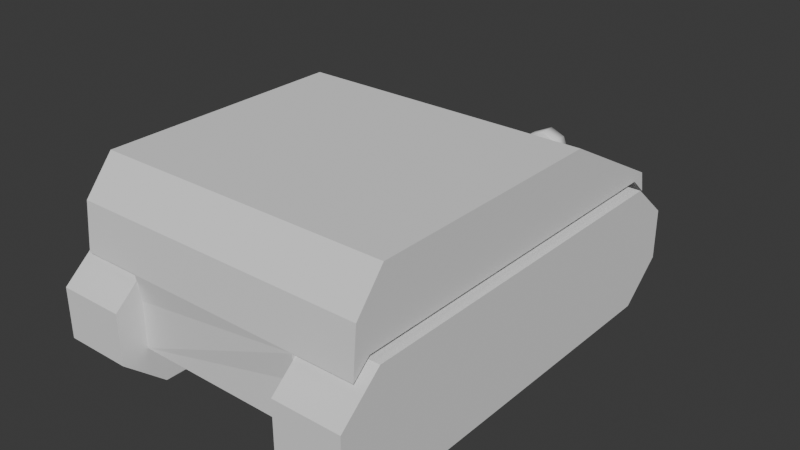 # Source: tank.blend  (saved by Blender 4.1.24; exported with 4.5.12 LTS)
import bpy
from mathutils import Matrix  # noqa: F401  (used for matrix-valued properties, if any)

bpy.ops.wm.read_factory_settings(use_empty=True)
scene = bpy.context.scene
scene.name = 'Scene'

# ---- world
world_world = bpy.data.worlds.new('World'); scene.world = world_world
world_world.use_nodes = True; world_world.node_tree.nodes.clear()
_N = world_world.node_tree.nodes; _L = world_world.node_tree.links
n0 = _N.new('ShaderNodeOutputWorld'); n0.name = 'World Output'; n0.location = (300, 300)
n1 = _N.new('ShaderNodeBackground'); n1.name = 'Background'; n1.location = (10, 300)
n1.inputs[0].default_value = (0.05088, 0.05088, 0.05088, 1.0)
_L.new(n1.outputs[0], n0.inputs[0])
n0.is_active_output = True
world_world.color = (0.05088, 0.05088, 0.05088)
world_world.use_sun_shadow = False
world_world.sun_shadow_jitter_overblur = 0.0

# ---- meshes
me_base = bpy.data.meshes.new('Base')
me_base.from_pydata([(-0.375, 0.3207, 0.2854), (-0.375, 0.6146, 0.1282), (-0.375, -0.3854, 0.1961), (-0.375, -0.3121, 0.2854), (-0.225, 0.582, 0.1163), (-0.225, -0.3519, 0.1154), (-0.225, -0.2698, -0.1645), (-0.225, 0.5655, -0.1645), (-0.375, -0.3957, 0.0768), (-0.375, -0.3519, 0.1154), (-0.375, 0.6249, 0.07669), (-0.375, 0.582, 0.1163), (-0.225, 0.6146, -0.14), (-0.225, 0.6146, -0.1181), (-0.225, 0.6249, 0.07669), (-0.225, 0.6146, 0.00916), (-0.225, -0.3625, -0.1181), (-0.225, -0.3854, -0.1067), (-0.225, -0.3957, 0.0768), (-0.225, -0.3854, 0.00916), (0.375, 0.3207, 0.2854), (0.375, 0.6146, 0.1282), (0.375, -0.3854, 0.1961), (0.375, -0.3121, 0.2854), (0.225, 0.582, 0.1163), (0.225, -0.3519, 0.1154), (0.225, -0.2698, -0.1645), (0.225, 0.5655, -0.1645), (0.375, -0.3957, 0.0768), (0.375, -0.3519, 0.1154), (0.375, 0.6249, 0.07669), (0.375, 0.582, 0.1163), (0.225, 0.6146, -0.14), (0.225, 0.6146, -0.1181), (0.225, 0.6249, 0.07669), (0.225, 0.6146, 0.00916), (0.225, -0.3625, -0.1181), (0.225, -0.3854, -0.1067), (0.225, -0.3957, 0.0768), (0.225, -0.3854, 0.00916), (-0.395, 0.576, -0.2098), (-0.395, -0.3468, -0.2098), (-0.395, 0.576, 0.1008), (-0.395, -0.3468, 0.1008), (-0.395, 0.6819, 0.00916), (-0.395, 0.6819, -0.1181), (-0.395, -0.4527, -0.1181), (-0.395, -0.4527, 0.00916), (-0.225, 0.576, -0.2098), (-0.225, -0.3468, -0.2098), (-0.225, 0.576, 0.1008), (-0.225, -0.3468, 0.1008), (-0.225, 0.6819, 0.00916), (-0.225, 0.6819, -0.1181), (-0.225, -0.4527, -0.1181), (-0.225, -0.4527, 0.00916), (0.225, 0.576, -0.2098), (0.225, -0.3468, -0.2098), (0.225, 0.576, 0.1008), (0.225, -0.3468, 0.1008), (0.225, 0.6819, 0.00916), (0.225, 0.6819, -0.1181), (0.225, -0.4527, -0.1181), (0.225, -0.4527, 0.00916), (0.395, 0.576, -0.2098), (0.395, -0.3468, -0.2098), (0.395, 0.576, 0.1008), (0.395, -0.3468, 0.1008), (0.395, 0.6819, 0.00916), (0.395, 0.6819, -0.1181), (0.395, -0.4527, -0.1181), (0.395, -0.4527, 0.00916)], [], [(26, 36, 37, 17, 16, 6), (8, 2, 3, 0, 1, 10, 11, 9), (3, 23, 20, 0), (22, 23, 3, 2), (32, 27, 7, 12), (37, 39, 38, 28, 22, 2, 8, 18, 19, 17), (30, 34, 35, 33, 32, 12, 13, 15, 14, 10, 1, 21), (27, 26, 6, 7), (5, 4, 14, 15, 19, 18), (7, 6, 16, 13, 12), (15, 13, 16, 17, 19), (9, 5, 18, 8), (11, 4, 5, 9), (14, 4, 11, 10), (28, 29, 31, 30, 21, 20, 23, 22), (25, 38, 39, 35, 34, 24), (27, 32, 33, 36, 26), (35, 39, 37, 36, 33), (29, 28, 38, 25), (31, 29, 25, 24), (34, 30, 31, 24), (20, 21, 1, 0), (44, 47, 43, 42), (40, 41, 46, 45), (45, 46, 47, 44), (52, 50, 51, 55), (48, 53, 54, 49), (53, 52, 55, 54), (40, 45, 53, 48), (41, 40, 48, 49), (43, 47, 55, 51), (42, 43, 51, 50), (44, 42, 50, 52), (45, 44, 52, 53), (46, 41, 49, 54), (47, 46, 54, 55), (60, 63, 59, 58), (56, 57, 62, 61), (61, 62, 63, 60), (68, 66, 67, 71), (64, 69, 70, 65), (69, 68, 71, 70), (56, 61, 69, 64), (57, 56, 64, 65), (59, 63, 71, 67), (58, 59, 67, 66), (60, 58, 66, 68), (61, 60, 68, 69), (62, 57, 65, 70), (63, 62, 70, 71)])
_k = set([(0, 1), (0, 3), (0, 20), (1, 10), (1, 21), (2, 3), (2, 8), (2, 22), (3, 23), (4, 5), (4, 11), (4, 14), (5, 9), (5, 18), (6, 7), (6, 16), (6, 26), (7, 12), (7, 27), (8, 9), (8, 18), (9, 11), (10, 11), (10, 14), (12, 13), (12, 32), (13, 15), (14, 15), (16, 17), (17, 19), (17, 37), (18, 19), (20, 21), (20, 23), (21, 30), (22, 23), (22, 28), (24, 25), (24, 31), (24, 34), (25, 29), (25, 38), (26, 27), (26, 36), (27, 32), (28, 29), (28, 38), (29, 31), (30, 31), (30, 34), (32, 33), (33, 35), (34, 35), (36, 37), (37, 39), (38, 39)])
me_base.attributes.new('sharp_edge', 'BOOLEAN', 'EDGE').data.foreach_set('value', [ (min(e.vertices), max(e.vertices)) in _k for e in me_base.edges])
_uv = me_base.uv_layers.new(name='UVMap')
_uv.uv.foreach_set('vector', [0.575, 0.7789, 0.575, 0.7325, 0.575, 0.7211, 0.575, 0.7211, 0.575, 0.7325, 0.575, 0.7789, 0.625, 0.6341, 0.625, 0.5447, 0.6697, 0.5, 0.7713, 0.5, 0.875, 0.6037, 0.875, 0.6341, 0.8653, 0.6174, 0.6347, 0.6174, 0.625, 0.4553, 0.625, 0.4553, 0.625, 0.3537, 0.625, 0.3537, 0.625, 0.5447, 0.625, 0.4553, 0.625, 0.4553, 0.625, 0.5447, 0.575, 0.01226, 0.575, 0.0, 0.575, 0.0, 0.575, 0.01226, 0.575, 0.7211, 0.575, 0.6632, 0.575, 0.6341, 0.625, 0.6341, 0.625, 0.5447, 0.625, 0.5447, 0.625, 0.6341, 0.575, 0.6341, 0.575, 0.6632, 0.575, 0.7211, 0.625, 0.1159, 0.575, 0.1159, 0.575, 0.08682, 0.575, 0.02318, 0.575, 0.01226, 0.575, 0.01226, 0.575, 0.02318, 0.575, 0.08682, 0.575, 0.1159, 0.625, 0.1159, 0.625, 0.1463, 0.625, 0.1463, 0.575, 0.9877, 0.575, 0.7789, 0.575, 0.7789, 0.575, 0.9877, 1.0, 1.0, 0.0, 1.0, 0.0, 0.8785, 0.05932, 0.6667, 0.9407, 0.6667, 1.0, 0.8785, 0.05889, 0.1647, 0.8772, 0.1647, 0.9205, 0.3333, 0.05932, 0.3333, 0.03854, 0.2539, 0.05932, 0.6667, 0.05932, 0.3333, 0.9205, 0.3333, 0.9407, 0.3633, 0.9407, 0.6667, 1.0, 1.0, 1.0, 1.0, 1.0, 0.8785, 1.0, 0.8785, 0.0, 1.0, 0.0, 1.0, 1.0, 1.0, 1.0, 1.0, 0.0, 0.8785, 0.0, 1.0, 0.0, 1.0, 0.0, 0.8785, 0.625, 0.6341, 0.6347, 0.6174, 0.8653, 0.6174, 0.875, 0.6341, 0.875, 0.6037, 0.7713, 0.5, 0.6697, 0.5, 0.625, 0.5447, 1.0, 1.0, 1.0, 0.8785, 0.9407, 0.6667, 0.05932, 0.6667, 0.0, 0.8785, 0.0, 1.0, 0.05889, 0.1647, 0.03854, 0.2539, 0.05932, 0.3333, 0.9205, 0.3333, 0.8772, 0.1647, 0.05932, 0.6667, 0.9407, 0.6667, 0.9407, 0.3633, 0.9205, 0.3333, 0.05932, 0.3333, 1.0, 1.0, 1.0, 0.8785, 1.0, 0.8785, 1.0, 1.0, 0.0, 1.0, 1.0, 1.0, 1.0, 1.0, 0.0, 1.0, 0.0, 0.8785, 0.0, 0.8785, 0.0, 1.0, 0.0, 1.0, 0.625, 0.3537, 0.625, 0.1463, 0.625, 0.1463, 0.625, 0.3537, 0.0, 0.6667, 1.0, 0.6667, 1.0, 1.0, 0.0, 1.0, 0.0, 0.0, 1.0, 0.0, 1.0, 0.3333, 0.0, 0.3333, 0.0, 0.3333, 1.0, 0.3333, 1.0, 0.6667, 0.0, 0.6667, 0.0, 0.6667, 0.0, 1.0, 1.0, 1.0, 1.0, 0.6667, 0.0, 0.0, 0.0, 0.3333, 1.0, 0.3333, 1.0, 0.0, 0.0, 0.3333, 0.0, 0.6667, 1.0, 0.6667, 1.0, 0.3333, 0.0, 0.0, 0.0, 0.3333, 0.0, 0.3333, 0.0, 0.0, 1.0, 0.0, 0.0, 0.0, 0.0, 0.0, 1.0, 0.0, 1.0, 1.0, 1.0, 0.6667, 1.0, 0.6667, 1.0, 1.0, 0.0, 1.0, 1.0, 1.0, 1.0, 1.0, 0.0, 1.0, 0.0, 0.6667, 0.0, 1.0, 0.0, 1.0, 0.0, 0.6667, 0.0, 0.3333, 0.0, 0.6667, 0.0, 0.6667, 0.0, 0.3333, 1.0, 0.3333, 1.0, 0.0, 1.0, 0.0, 1.0, 0.3333, 1.0, 0.6667, 1.0, 0.3333, 1.0, 0.3333, 1.0, 0.6667, 0.0, 0.6667, 1.0, 0.6667, 1.0, 1.0, 0.0, 1.0, 0.0, 0.0, 1.0, 0.0, 1.0, 0.3333, 0.0, 0.3333, 0.0, 0.3333, 1.0, 0.3333, 1.0, 0.6667, 0.0, 0.6667, 0.0, 0.6667, 0.0, 1.0, 1.0, 1.0, 1.0, 0.6667, 0.0, 0.0, 0.0, 0.3333, 1.0, 0.3333, 1.0, 0.0, 0.0, 0.3333, 0.0, 0.6667, 1.0, 0.6667, 1.0, 0.3333, 0.0, 0.0, 0.0, 0.3333, 0.0, 0.3333, 0.0, 0.0, 1.0, 0.0, 0.0, 0.0, 0.0, 0.0, 1.0, 0.0, 1.0, 1.0, 1.0, 0.6667, 1.0, 0.6667, 1.0, 1.0, 0.0, 1.0, 1.0, 1.0, 1.0, 1.0, 0.0, 1.0, 0.0, 0.6667, 0.0, 1.0, 0.0, 1.0, 0.0, 0.6667, 0.0, 0.3333, 0.0, 0.6667, 0.0, 0.6667, 0.0, 0.3333, 1.0, 0.3333, 1.0, 0.0, 1.0, 0.0, 1.0, 0.3333, 1.0, 0.6667, 1.0, 0.3333, 1.0, 0.3333, 1.0, 0.6667])
me_base.update()
me_turret = bpy.data.meshes.new('Turret')
me_turret.from_pydata([(-0.06789, -0.2664, 0.0496), (-0.1312, -0.2389, 0.06669), (-0.1855, -0.195, 0.08137), (-0.2272, -0.1379, 0.09263), (-0.2534, -0.07141, 0.09971), (-0.2623, -2.184e-05, 0.1021), (-0.2534, 0.07136, 0.09971), (-0.2272, 0.1379, 0.09263), (-0.1855, 0.195, 0.08137), (-0.1312, 0.2388, 0.06669), (-0.06789, 0.2664, 0.0496), (-0.05775, -0.2664, 0.06614), (-0.1116, -0.2389, 0.09865), (-0.1578, -0.195, 0.1266), (-0.1932, -0.1379, 0.148), (-0.2155, -0.07141, 0.1615), (-0.2231, -2.182e-05, 0.1661), (-0.2155, 0.07136, 0.1615), (-0.1932, 0.1379, 0.148), (-0.1578, 0.195, 0.1266), (-0.1116, 0.2388, 0.09865), (-0.05775, 0.2664, 0.06614), (-0.04196, -0.2664, 0.07927), (-0.08106, -0.2389, 0.124), (-0.1146, -0.195, 0.1624), (-0.1404, -0.1379, 0.1919), (-0.1566, -0.07141, 0.2105), (-0.1621, -2.179e-05, 0.2168), (-0.1566, 0.07136, 0.2105), (-0.1404, 0.1379, 0.1919), (-0.1146, 0.195, 0.1624), (-0.08106, 0.2388, 0.124), (-0.04196, 0.2664, 0.07927), (-0.02206, -0.2664, 0.08771), (-0.04261, -0.2389, 0.1403), (-0.06027, -0.195, 0.1855), (-0.07381, -0.1379, 0.2201), (-0.08233, -0.07141, 0.2419), (-0.08523, -2.177e-05, 0.2494), (-0.08233, 0.07136, 0.2419), (-0.07381, 0.1379, 0.2201), (-0.06027, 0.195, 0.1855), (-0.04261, 0.2388, 0.1403), (-0.02206, 0.2664, 0.08771), (1.492e-07, -0.2664, 0.09061), (1.287e-07, -0.2389, 0.1459), (1.084e-07, -0.195, 0.1934), (9.144e-08, -0.1379, 0.2299), (8.329e-08, -0.07141, 0.2528), (4.047e-08, -2.173e-05, 0.2606), (3.053e-08, 0.07136, 0.2528), (-1.049e-08, 0.1379, 0.2299), (-3.571e-08, 0.195, 0.1934), (-4.78e-08, 0.2388, 0.1459), (-4.77e-08, 0.2664, 0.09061), (0.02206, -0.2664, 0.08771), (0.04261, -0.2389, 0.1403), (0.06027, -0.195, 0.1855), (0.07381, -0.1379, 0.2201), (0.08233, -0.07141, 0.2419), (0.08523, -2.17e-05, 0.2494), (0.08233, 0.07136, 0.2419), (0.07381, 0.1379, 0.2201), (0.06027, 0.195, 0.1855), (0.04261, 0.2388, 0.1403), (0.02206, 0.2664, 0.08771), (0.04196, -0.2664, 0.07927), (0.08106, -0.2389, 0.124), (0.1146, -0.195, 0.1624), (0.1404, -0.1379, 0.1919), (0.1566, -0.07141, 0.2105), (0.1621, -2.167e-05, 0.2168), (0.1566, 0.07136, 0.2105), (0.1404, 0.1379, 0.1919), (0.1146, 0.195, 0.1624), (0.08106, 0.2388, 0.124), (0.04196, 0.2664, 0.07927), (0.05775, -0.2664, 0.06614), (0.1116, -0.2389, 0.09865), (0.1578, -0.195, 0.1266), (0.1932, -0.1379, 0.148), (0.2155, -0.07141, 0.1615), (0.2231, -2.166e-05, 0.1661), (0.2155, 0.07136, 0.1615), (0.1932, 0.1379, 0.148), (0.1578, 0.195, 0.1266), (0.1116, 0.2388, 0.09865), (0.05775, 0.2664, 0.06614), (0.06789, -0.2664, 0.0496), (0.1312, -0.2389, 0.06669), (0.1855, -0.195, 0.08137), (0.2272, -0.1379, 0.09263), (0.2534, -0.07141, 0.09971), (0.2623, -2.164e-05, 0.1021), (0.2534, 0.07136, 0.09971), (0.2272, 0.1379, 0.09263), (0.1855, 0.195, 0.08137), (0.1312, 0.2388, 0.06669), (0.06789, 0.2664, 0.0496), (0.07138, -0.2664, 0.0009665), (0.1379, -0.2389, 0.0009665), (0.2664, -0.07141, 0.0009665), (0.2758, -2.164e-05, 0.0009665), (0.2664, 0.07136, 0.0009665), (0.1379, 0.2388, 0.0009665), (0.07138, 0.2664, 0.0009665), (-6.145e-08, 0.2758, 0.0009665), (1.424e-07, -0.2758, 0.0009665), (-0.07138, -0.2664, 0.0009665), (-0.1379, -0.2389, 0.0009665), (-0.195, -0.195, 0.0009665), (-0.2389, -0.1379, 0.0009665), (-0.2664, -0.07141, 0.0009665), (-0.2758, -2.185e-05, 0.0009665), (-0.2664, 0.07136, 0.0009665), (-0.2389, 0.1379, 0.0009665), (-0.195, 0.195, 0.0009665), (-0.1379, 0.2388, 0.0009665), (-0.07138, 0.2664, 0.0009665), (0.195, -0.195, 0.0009665), (0.2389, -0.1379, 0.0009665), (0.2389, 0.1379, 0.0009665), (0.195, 0.195, 0.0009665), (0.07593, -0.2834, 0.03222), (0.1467, -0.2541, 0.03222), (0.2834, -0.07596, 0.03222), (0.2934, -2.164e-05, 0.03222), (0.2834, 0.07591, 0.03222), (0.1467, 0.2541, 0.03222), (0.07593, 0.2834, 0.03222), (1.494e-07, -0.2934, 0.03222), (-0.07593, -0.2834, 0.03222), (-0.1467, -0.2541, 0.03222), (-0.2075, -0.2075, 0.03222), (-0.2541, -0.1467, 0.03222), (-0.2834, -0.07596, 0.03222), (-0.2934, -2.186e-05, 0.03222), (-0.2834, 0.07591, 0.03222), (-0.2541, 0.1467, 0.03222), (-0.2075, 0.2074, 0.03222), (-0.1467, 0.2541, 0.03222), (-0.07593, 0.2834, 0.03222), (0.2075, -0.2075, 0.03222), (0.2541, -0.1467, 0.03222), (0.2541, 0.1467, 0.03222), (0.2075, 0.2074, 0.03222), (-6.747e-08, 0.2934, 0.03222), (0.07593, -0.2834, 1.268e-06), (0.1467, -0.2541, 1.239e-06), (0.2834, -0.07596, 1.239e-06), (0.2934, -2.164e-05, 1.239e-06), (0.2834, 0.07591, 1.239e-06), (0.1467, 0.2541, 1.209e-06), (0.07593, 0.2834, 1.209e-06), (1.494e-07, -0.2934, 1.268e-06), (-0.07593, -0.2834, 1.268e-06), (-0.1467, -0.2541, 1.239e-06), (-0.2075, -0.2075, 1.239e-06), (-0.2541, -0.1467, 1.239e-06), (-0.2834, -0.07596, 1.239e-06), (-0.2934, -2.186e-05, 1.239e-06), (-0.2834, 0.07591, 1.239e-06), (-0.2541, 0.1467, 1.209e-06), (-0.2075, 0.2074, 1.209e-06), (-0.1467, 0.2541, 1.209e-06), (-0.07593, 0.2834, 1.209e-06), (0.2075, -0.2075, 1.268e-06), (0.2541, -0.1467, 1.209e-06), (0.2541, 0.1467, 1.209e-06), (0.2075, 0.2074, 1.239e-06), (-6.747e-08, 0.2934, 1.209e-06), (0.07123, -0.2664, 0.03208), (0.07164, -0.2674, 0.03131), (0.1384, -0.2397, 0.03131), (0.1377, -0.2389, 0.03208), (0.2663, -0.07141, 0.03207), (0.2674, -0.07166, 0.03131), (0.2768, -2.164e-05, 0.03131), (0.2757, -2.164e-05, 0.03207), (0.2674, 0.07162, 0.03131), (0.2663, 0.07136, 0.03207), (0.1377, 0.2388, 0.03208), (0.1384, 0.2397, 0.03131), (0.07164, 0.2674, 0.03131), (0.07123, 0.2664, 0.03208), (-6.179e-08, 0.2768, 0.03131), (2.185e-06, 0.2757, 0.03206), (1.428e-07, -0.2768, 0.03131), (-2.104e-06, -0.2757, 0.03206), (-0.07123, -0.2664, 0.03208), (-0.07164, -0.2674, 0.03131), (-0.1377, -0.2389, 0.03208), (-0.1384, -0.2397, 0.03131), (-0.1949, -0.195, 0.03208), (-0.1957, -0.1958, 0.03131), (-0.2387, -0.1379, 0.03207), (-0.2397, -0.1384, 0.03131), (-0.2663, -0.07141, 0.03207), (-0.2674, -0.07167, 0.03131), (-0.2757, -2.185e-05, 0.03207), (-0.2768, -2.185e-05, 0.03131), (-0.2663, 0.07136, 0.03207), (-0.2674, 0.07162, 0.03131), (-0.2387, 0.1379, 0.03207), (-0.2397, 0.1384, 0.03131), (-0.1949, 0.195, 0.03208), (-0.1957, 0.1957, 0.03131), (-0.1377, 0.2388, 0.03208), (-0.1384, 0.2397, 0.03131), (-0.07123, 0.2664, 0.03208), (-0.07164, 0.2674, 0.03131), (0.1949, -0.195, 0.03208), (0.1957, -0.1958, 0.03131), (0.2397, -0.1384, 0.03131), (0.2387, -0.1379, 0.03207), (0.2387, 0.1379, 0.03207), (0.2397, 0.1384, 0.03131), (0.1957, 0.1957, 0.03131), (0.1949, 0.195, 0.03208)], [], [(202, 204, 138, 137), (196, 198, 135, 134), (213, 212, 142, 143), (0, 188, 11), (204, 206, 139, 138), (198, 200, 136, 135), (186, 10, 21), (192, 194, 133, 132), (206, 208, 140, 139), (200, 202, 137, 136), (194, 196, 134, 133), (208, 210, 141, 140), (8, 7, 18, 19), (5, 4, 15, 16), (2, 1, 12, 13), (9, 8, 19, 20), (6, 5, 16, 17), (3, 2, 13, 14), (10, 9, 20, 21), (11, 188, 22), (7, 6, 17, 18), (4, 3, 14, 15), (186, 21, 32), (1, 0, 11, 12), (22, 188, 33), (18, 17, 28, 29), (15, 14, 25, 26), (186, 32, 43), (12, 11, 22, 23), (19, 18, 29, 30), (16, 15, 26, 27), (13, 12, 23, 24), (20, 19, 30, 31), (17, 16, 27, 28), (14, 13, 24, 25), (21, 20, 31, 32), (31, 30, 41, 42), (28, 27, 38, 39), (25, 24, 35, 36), (32, 31, 42, 43), (33, 188, 44), (29, 28, 39, 40), (26, 25, 36, 37), (186, 43, 54), (23, 22, 33, 34), (30, 29, 40, 41), (27, 26, 37, 38), (24, 23, 34, 35), (34, 33, 44, 45), (41, 40, 51, 52), (38, 37, 48, 49), (35, 34, 45, 46), (42, 41, 52, 53), (39, 38, 49, 50), (36, 35, 46, 47), (43, 42, 53, 54), (44, 188, 55), (40, 39, 50, 51), (37, 36, 47, 48), (186, 54, 65), (54, 53, 64, 65), (55, 188, 66), (51, 50, 61, 62), (48, 47, 58, 59), (186, 65, 76), (45, 44, 55, 56), (52, 51, 62, 63), (49, 48, 59, 60), (46, 45, 56, 57), (53, 52, 63, 64), (50, 49, 60, 61), (47, 46, 57, 58), (57, 56, 67, 68), (64, 63, 74, 75), (61, 60, 71, 72), (58, 57, 68, 69), (65, 64, 75, 76), (66, 188, 77), (62, 61, 72, 73), (59, 58, 69, 70), (186, 76, 87), (56, 55, 66, 67), (63, 62, 73, 74), (60, 59, 70, 71), (186, 87, 98), (67, 66, 77, 78), (74, 73, 84, 85), (71, 70, 81, 82), (68, 67, 78, 79), (75, 74, 85, 86), (72, 71, 82, 83), (69, 68, 79, 80), (76, 75, 86, 87), (77, 188, 88), (73, 72, 83, 84), (70, 69, 80, 81), (80, 79, 90, 91), (87, 86, 97, 98), (190, 192, 132, 131), (84, 83, 94, 95), (81, 80, 91, 92), (187, 190, 131, 130), (78, 77, 88, 89), (85, 84, 95, 96), (82, 81, 92, 93), (79, 78, 89, 90), (86, 85, 96, 97), (83, 82, 93, 94), (177, 176, 125, 126), (185, 183, 129, 146), (216, 179, 127, 144), (217, 216, 144, 145), (182, 217, 145, 128), (212, 173, 124, 142), (183, 182, 128, 129), (179, 177, 126, 127), (210, 185, 146, 141), (172, 187, 130, 123), (176, 213, 143, 125), (96, 95, 215, 218), (189, 188, 0), (104, 105, 153, 152), (121, 122, 169, 168), (98, 97, 181, 184), (91, 90, 211, 214), (102, 103, 151, 150), (119, 120, 167, 166), (94, 93, 178, 180), (101, 102, 150, 149), (186, 209, 10), (118, 117, 164, 165), (93, 92, 175, 178), (99, 100, 148, 147), (209, 207, 9, 10), (186, 98, 184), (117, 116, 163, 164), (89, 88, 171, 174), (207, 205, 8, 9), (97, 96, 218, 181), (116, 115, 162, 163), (205, 203, 7, 8), (95, 94, 180, 215), (115, 114, 161, 162), (145, 144, 168, 169), (139, 140, 164, 163), (144, 127, 151, 168), (132, 133, 157, 156), (140, 141, 165, 164), (128, 145, 169, 152), (133, 134, 158, 157), (124, 123, 147, 148), (146, 129, 153, 170), (134, 135, 159, 158), (126, 125, 149, 150), (141, 146, 170, 165), (135, 136, 160, 159), (127, 126, 150, 151), (136, 137, 161, 160), (123, 130, 154, 147), (129, 128, 152, 153), (137, 138, 162, 161), (142, 124, 148, 166), (130, 131, 155, 154), (143, 142, 166, 167), (138, 139, 163, 162), (125, 143, 167, 149), (131, 132, 156, 155), (107, 99, 147, 154), (108, 107, 154, 155), (191, 189, 0, 1), (100, 119, 166, 148), (109, 108, 155, 156), (193, 191, 1, 2), (120, 101, 149, 167), (110, 109, 156, 157), (195, 193, 2, 3), (103, 121, 168, 151), (111, 110, 157, 158), (197, 195, 3, 4), (122, 104, 152, 169), (112, 111, 158, 159), (88, 188, 171), (199, 197, 4, 5), (105, 106, 170, 153), (113, 112, 159, 160), (90, 89, 174, 211), (201, 199, 5, 6), (106, 118, 165, 170), (114, 113, 160, 161), (203, 201, 6, 7), (92, 91, 214, 175), (172, 173, 174, 171), (176, 177, 178, 175), (177, 179, 180, 178), (182, 183, 184, 181), (188, 189, 190, 187), (189, 191, 192, 190), (191, 193, 194, 192), (193, 195, 196, 194), (195, 197, 198, 196), (197, 199, 200, 198), (199, 201, 202, 200), (201, 203, 204, 202), (203, 205, 206, 204), (205, 207, 208, 206), (207, 209, 210, 208), (212, 213, 214, 211), (216, 217, 218, 215), (187, 172, 171, 188), (173, 212, 211, 174), (213, 176, 175, 214), (179, 216, 215, 180), (217, 182, 181, 218), (183, 185, 186, 184), (209, 186, 185, 210), (173, 172, 123, 124)])
me_turret.polygons.foreach_set('use_smooth', [1, 1, 1, 1, 1, 1, 1, 1, 1, 1, 1, 1, 1, 1, 1, 1, 1, 1, 1, 1, 1, 1, 1, 1, 1, 1, 1, 1, 1, 1, 1, 1, 1, 1, 1, 1, 1, 1, 1, 1, 1, 1, 1, 1, 1, 1, 1, 1, 1, 1, 1, 1, 1, 1, 1, 1, 1, 1, 1, 1, 1, 1, 1, 1, 1, 1, 1, 1, 1, 1, 1, 1, 1, 1, 1, 1, 1, 1, 1, 1, 1, 1, 1, 1, 1, 1, 1, 1, 1, 1, 1, 1, 1, 1, 1, 1, 1, 1, 1, 1, 1, 1, 1, 1, 1, 1, 1, 1, 1, 1, 1, 1, 1, 1, 1, 1, 1, 1, 1, 1, 1, 0, 0, 1, 1, 0, 0, 1, 0, 1, 0, 1, 0, 1, 1, 0, 1, 1, 1, 0, 1, 1, 0, 1, 1, 1, 1, 1, 1, 1, 1, 1, 1, 1, 1, 1, 1, 1, 1, 1, 1, 1, 1, 1, 1, 1, 1, 0, 0, 1, 0, 0, 1, 0, 0, 1, 0, 0, 1, 0, 0, 1, 1, 0, 0, 1, 1, 0, 0, 1, 1, 1, 1, 1, 1, 1, 1, 1, 1, 1, 1, 1, 1, 1, 1, 1, 1, 1, 1, 1, 1, 1, 1, 1, 1, 1])
_uv = me_turret.uv_layers.new(name='UVMap')
_uv.uv.foreach_set('vector', [0.25, 0.4167, 0.25, 0.3333, 0.25, 0.3333, 0.25, 0.4167, 0.25, 0.6667, 0.25, 0.5833, 0.25, 0.5833, 0.25, 0.6667, 0.75, 0.6667, 0.75, 0.75, 0.75, 0.75, 0.75, 0.6667, 0.2, 0.9167, 0.1731, 0.9995, 0.15, 0.9167, 0.25, 0.3333, 0.25, 0.25, 0.25, 0.25, 0.25, 0.3333, 0.25, 0.5833, 0.25, 0.5, 0.25, 0.5, 0.25, 0.5833, 0.1731, 0.0005317, 0.2, 0.08333, 0.15, 0.08333, 0.25, 0.8333, 0.25, 0.75, 0.25, 0.75, 0.25, 0.8333, 0.25, 0.25, 0.25, 0.1667, 0.25, 0.1667, 0.25, 0.25, 0.25, 0.5, 0.25, 0.4167, 0.25, 0.4167, 0.25, 0.5, 0.25, 0.75, 0.25, 0.6667, 0.25, 0.6667, 0.25, 0.75, 0.25, 0.1667, 0.25, 0.08333, 0.25, 0.08333, 0.25, 0.1667, 0.2, 0.25, 0.2, 0.3333, 0.15, 0.3333, 0.15, 0.25, 0.2, 0.5, 0.2, 0.5833, 0.15, 0.5833, 0.15, 0.5, 0.2, 0.75, 0.2, 0.8333, 0.15, 0.8333, 0.15, 0.75, 0.2, 0.1667, 0.2, 0.25, 0.15, 0.25, 0.15, 0.1667, 0.2, 0.4167, 0.2, 0.5, 0.15, 0.5, 0.15, 0.4167, 0.2, 0.6667, 0.2, 0.75, 0.15, 0.75, 0.15, 0.6667, 0.2, 0.08333, 0.2, 0.1667, 0.15, 0.1667, 0.15, 0.08333, 0.15, 0.9167, 0.1235, 0.9992, 0.1, 0.9167, 0.2, 0.3333, 0.2, 0.4167, 0.15, 0.4167, 0.15, 0.3333, 0.2, 0.5833, 0.2, 0.6667, 0.15, 0.6667, 0.15, 0.5833, 0.1235, 0.0008189, 0.15, 0.08333, 0.1, 0.08333, 0.2, 0.8333, 0.2, 0.9167, 0.15, 0.9167, 0.15, 0.8333, 0.1, 0.9167, 0.07401, 0.999, 0.05, 0.9167, 0.15, 0.3333, 0.15, 0.4167, 0.1, 0.4167, 0.1, 0.3333, 0.15, 0.5833, 0.15, 0.6667, 0.1, 0.6667, 0.1, 0.5833, 0.074, 0.001028, 0.1, 0.08333, 0.05, 0.08333, 0.15, 0.8333, 0.15, 0.9167, 0.1, 0.9167, 0.1, 0.8333, 0.15, 0.25, 0.15, 0.3333, 0.1, 0.3333, 0.1, 0.25, 0.15, 0.5, 0.15, 0.5833, 0.1, 0.5833, 0.1, 0.5, 0.15, 0.75, 0.15, 0.8333, 0.1, 0.8333, 0.1, 0.75, 0.15, 0.1667, 0.15, 0.25, 0.1, 0.25, 0.1, 0.1667, 0.15, 0.4167, 0.15, 0.5, 0.1, 0.5, 0.1, 0.4167, 0.15, 0.6667, 0.15, 0.75, 0.1, 0.75, 0.1, 0.6667, 0.15, 0.08333, 0.15, 0.1667, 0.1, 0.1667, 0.1, 0.08333, 0.1, 0.1667, 0.1, 0.25, 0.05, 0.25, 0.05, 0.1667, 0.1, 0.4167, 0.1, 0.5, 0.05, 0.5, 0.05, 0.4167, 0.1, 0.6667, 0.1, 0.75, 0.05, 0.75, 0.05, 0.6667, 0.1, 0.08333, 0.1, 0.1667, 0.05, 0.1667, 0.05, 0.08333, 0.05, 0.9167, 0.02466, 0.9989, 0.0, 0.9167, 0.1, 0.3333, 0.1, 0.4167, 0.05, 0.4167, 0.05, 0.3333, 0.1, 0.5833, 0.1, 0.6667, 0.05, 0.6667, 0.05, 0.5833, 0.02465, 0.001138, 0.05, 0.08333, 0.0, 0.08333, 0.1, 0.8333, 0.1, 0.9167, 0.05, 0.9167, 0.05, 0.8333, 0.1, 0.25, 0.1, 0.3333, 0.05, 0.3333, 0.05, 0.25, 0.1, 0.5, 0.1, 0.5833, 0.05, 0.5833, 0.05, 0.5, 0.1, 0.75, 0.1, 0.8333, 0.05, 0.8333, 0.05, 0.75, 0.05, 0.8333, 0.05, 0.9167, 0.0, 0.9167, 0.0, 0.8333, 0.05, 0.25, 0.05, 0.3333, 0.0, 0.3333, 0.0, 0.25, 0.05, 0.5, 0.05, 0.5833, 0.0, 0.5833, 0.0, 0.5, 0.05, 0.75, 0.05, 0.8333, 0.0, 0.8333, 0.0, 0.75, 0.05, 0.1667, 0.05, 0.25, 0.0, 0.25, 0.0, 0.1667, 0.05, 0.4167, 0.05, 0.5, 0.0, 0.5, 0.0, 0.4167, 0.05, 0.6667, 0.05, 0.75, 0.0, 0.75, 0.0, 0.6667, 0.05, 0.08333, 0.05, 0.1667, 0.0, 0.1667, 0.0, 0.08333, 1.0, 0.9167, 0.9753, 0.9989, 0.95, 0.9167, 0.05, 0.3333, 0.05, 0.4167, 0.0, 0.4167, 0.0, 0.3333, 0.05, 0.5833, 0.05, 0.6667, 0.0, 0.6667, 0.0, 0.5833, 0.9753, 0.001139, 1.0, 0.08333, 0.95, 0.08333, 1.0, 0.08333, 1.0, 0.1667, 0.95, 0.1667, 0.95, 0.08333, 0.95, 0.9167, 0.926, 0.999, 0.9, 0.9167, 1.0, 0.3333, 1.0, 0.4167, 0.95, 0.4167, 0.95, 0.3333, 1.0, 0.5833, 1.0, 0.6667, 0.95, 0.6667, 0.95, 0.5833, 0.926, 0.00103, 0.95, 0.08333, 0.9, 0.08333, 1.0, 0.8333, 1.0, 0.9167, 0.95, 0.9167, 0.95, 0.8333, 1.0, 0.25, 1.0, 0.3333, 0.95, 0.3333, 0.95, 0.25, 1.0, 0.5, 1.0, 0.5833, 0.95, 0.5833, 0.95, 0.5, 1.0, 0.75, 1.0, 0.8333, 0.95, 0.8333, 0.95, 0.75, 1.0, 0.1667, 1.0, 0.25, 0.95, 0.25, 0.95, 0.1667, 1.0, 0.4167, 1.0, 0.5, 0.95, 0.5, 0.95, 0.4167, 1.0, 0.6667, 1.0, 0.75, 0.95, 0.75, 0.95, 0.6667, 0.95, 0.75, 0.95, 0.8333, 0.9, 0.8333, 0.9, 0.75, 0.95, 0.1667, 0.95, 0.25, 0.9, 0.25, 0.9, 0.1667, 0.95, 0.4167, 0.95, 0.5, 0.9, 0.5, 0.9, 0.4167, 0.95, 0.6667, 0.95, 0.75, 0.9, 0.75, 0.9, 0.6667, 0.95, 0.08333, 0.95, 0.1667, 0.9, 0.1667, 0.9, 0.08333, 0.9, 0.9167, 0.8765, 0.9992, 0.85, 0.9167, 0.95, 0.3333, 0.95, 0.4167, 0.9, 0.4167, 0.9, 0.3333, 0.95, 0.5833, 0.95, 0.6667, 0.9, 0.6667, 0.9, 0.5833, 0.8765, 0.0008226, 0.9, 0.08333, 0.85, 0.08333, 0.95, 0.8333, 0.95, 0.9167, 0.9, 0.9167, 0.9, 0.8333, 0.95, 0.25, 0.95, 0.3333, 0.9, 0.3333, 0.9, 0.25, 0.95, 0.5, 0.95, 0.5833, 0.9, 0.5833, 0.9, 0.5, 0.8269, 0.0005364, 0.85, 0.08333, 0.8, 0.08333, 0.9, 0.8333, 0.9, 0.9167, 0.85, 0.9167, 0.85, 0.8333, 0.9, 0.25, 0.9, 0.3333, 0.85, 0.3333, 0.85, 0.25, 0.9, 0.5, 0.9, 0.5833, 0.85, 0.5833, 0.85, 0.5, 0.9, 0.75, 0.9, 0.8333, 0.85, 0.8333, 0.85, 0.75, 0.9, 0.1667, 0.9, 0.25, 0.85, 0.25, 0.85, 0.1667, 0.9, 0.4167, 0.9, 0.5, 0.85, 0.5, 0.85, 0.4167, 0.9, 0.6667, 0.9, 0.75, 0.85, 0.75, 0.85, 0.6667, 0.9, 0.08333, 0.9, 0.1667, 0.85, 0.1667, 0.85, 0.08333, 0.85, 0.9167, 0.8269, 0.9995, 0.8, 0.9167, 0.9, 0.3333, 0.9, 0.4167, 0.85, 0.4167, 0.85, 0.3333, 0.9, 0.5833, 0.9, 0.6667, 0.85, 0.6667, 0.85, 0.5833, 0.85, 0.6667, 0.85, 0.75, 0.8, 0.75, 0.8, 0.6667, 0.85, 0.08333, 0.85, 0.1667, 0.8, 0.1667, 0.8, 0.08333, 0.25, 0.9167, 0.25, 0.8333, 0.25, 0.8333, 0.25, 0.9167, 0.85, 0.3333, 0.85, 0.4167, 0.8, 0.4167, 0.8, 0.3333, 0.85, 0.5833, 0.85, 0.6667, 0.8, 0.6667, 0.8, 0.5833, 0.225, 1.0, 0.25, 0.9167, 0.25, 0.9167, 0.225, 1.0, 0.85, 0.8333, 0.85, 0.9167, 0.8, 0.9167, 0.8, 0.8333, 0.85, 0.25, 0.85, 0.3333, 0.8, 0.3333, 0.8, 0.25, 0.85, 0.5, 0.85, 0.5833, 0.8, 0.5833, 0.8, 0.5, 0.85, 0.75, 0.85, 0.8333, 0.8, 0.8333, 0.8, 0.75, 0.85, 0.1667, 0.85, 0.25, 0.8, 0.25, 0.8, 0.1667, 0.85, 0.4167, 0.85, 0.5, 0.8, 0.5, 0.8, 0.4167, 0.75, 0.5, 0.75, 0.5833, 0.75, 0.5833, 0.75, 0.5, 0.775, 0.0, 0.75, 0.08333, 0.75, 0.08333, 0.775, 0.0, 0.75, 0.3333, 0.75, 0.4167, 0.75, 0.4167, 0.75, 0.3333, 0.75, 0.25, 0.75, 0.3333, 0.75, 0.3333, 0.75, 0.25, 0.75, 0.1667, 0.75, 0.25, 0.75, 0.25, 0.75, 0.1667, 0.75, 0.75, 0.75, 0.8333, 0.75, 0.8333, 0.75, 0.75, 0.75, 0.08333, 0.75, 0.1667, 0.75, 0.1667, 0.75, 0.08333, 0.75, 0.4167, 0.75, 0.5, 0.75, 0.5, 0.75, 0.4167, 0.25, 0.08333, 0.225, 0.0, 0.225, 0.0, 0.25, 0.08333, 0.75, 0.9167, 0.775, 1.0, 0.775, 1.0, 0.75, 0.9167, 0.75, 0.5833, 0.75, 0.6667, 0.75, 0.6667, 0.75, 0.5833, 0.8, 0.25, 0.8, 0.3333, 0.7507, 0.3333, 0.7508, 0.25, 0.2478, 0.9167, 0.2228, 0.9998, 0.2, 0.9167, 0.0, 0.0, 0.0, 0.0, 0.0, 0.0, 0.0, 0.0, 0.0, 0.0, 0.0, 0.0, 0.0, 0.0, 0.0, 0.0, 0.8, 0.08333, 0.8, 0.1667, 0.7512, 0.1667, 0.7522, 0.08333, 0.8, 0.6667, 0.8, 0.75, 0.7508, 0.75, 0.7507, 0.6667, 0.0, 0.0, 0.0, 0.0, 0.0, 0.0, 0.0, 0.0, 0.0, 0.0, 0.0, 0.0, 0.0, 0.0, 0.0, 0.0, 0.8, 0.4167, 0.8, 0.5, 0.7506, 0.5, 0.7506, 0.4167, 0.0, 0.0, 0.0, 0.0, 0.0, 0.0, 0.0, 0.0, 0.2228, 0.0001945, 0.2478, 0.08333, 0.2, 0.08333, 0.0, 0.0, 0.0, 0.0, 0.0, 0.0, 0.0, 0.0, 0.8, 0.5, 0.8, 0.5833, 0.7506, 0.5833, 0.7506, 0.5, 0.0, 0.0, 0.0, 0.0, 0.0, 0.0, 0.0, 0.0, 0.2478, 0.08333, 0.2488, 0.1667, 0.2, 0.1667, 0.2, 0.08333, 0.7772, 0.0001996, 0.8, 0.08333, 0.7522, 0.08333, 0.0, 0.0, 0.0, 0.0, 0.0, 0.0, 0.0, 0.0, 0.8, 0.8333, 0.8, 0.9167, 0.7522, 0.9167, 0.7512, 0.8333, 0.2488, 0.1667, 0.2492, 0.25, 0.2, 0.25, 0.2, 0.1667, 0.8, 0.1667, 0.8, 0.25, 0.7508, 0.25, 0.7512, 0.1667, 0.0, 0.0, 0.0, 0.0, 0.0, 0.0, 0.0, 0.0, 0.2492, 0.25, 0.2493, 0.3333, 0.2, 0.3333, 0.2, 0.25, 0.8, 0.3333, 0.8, 0.4167, 0.7506, 0.4167, 0.7507, 0.3333, 0.0, 0.0, 0.0, 0.0, 0.0, 0.0, 0.0, 0.0, 0.75, 0.25, 0.75, 0.3333, 0.75, 0.3333, 0.75, 0.25, 0.25, 0.25, 0.25, 0.1667, 0.25, 0.1667, 0.25, 0.25, 0.75, 0.3333, 0.75, 0.4167, 0.75, 0.4167, 0.75, 0.3333, 0.25, 0.8333, 0.25, 0.75, 0.25, 0.75, 0.25, 0.8333, 0.25, 0.1667, 0.25, 0.08333, 0.25, 0.08333, 0.25, 0.1667, 0.75, 0.1667, 0.75, 0.25, 0.75, 0.25, 0.75, 0.1667, 0.25, 0.75, 0.25, 0.6667, 0.25, 0.6667, 0.25, 0.75, 0.75, 0.8333, 0.75, 0.9167, 0.75, 0.9167, 0.75, 0.8333, 0.775, 0.0, 0.75, 0.08333, 0.75, 0.08333, 0.775, 0.0, 0.25, 0.6667, 0.25, 0.5833, 0.25, 0.5833, 0.25, 0.6667, 0.75, 0.5, 0.75, 0.5833, 0.75, 0.5833, 0.75, 0.5, 0.25, 0.08333, 0.225, 0.0, 0.225, 0.0, 0.25, 0.08333, 0.25, 0.5833, 0.25, 0.5, 0.25, 0.5, 0.25, 0.5833, 0.75, 0.4167, 0.75, 0.5, 0.75, 0.5, 0.75, 0.4167, 0.25, 0.5, 0.25, 0.4167, 0.25, 0.4167, 0.25, 0.5, 0.75, 0.9167, 0.775, 1.0, 0.775, 1.0, 0.75, 0.9167, 0.75, 0.08333, 0.75, 0.1667, 0.75, 0.1667, 0.75, 0.08333, 0.25, 0.4167, 0.25, 0.3333, 0.25, 0.3333, 0.25, 0.4167, 0.75, 0.75, 0.75, 0.8333, 0.75, 0.8333, 0.75, 0.75, 0.225, 1.0, 0.25, 0.9167, 0.25, 0.9167, 0.225, 1.0, 0.75, 0.6667, 0.75, 0.75, 0.75, 0.75, 0.75, 0.6667, 0.25, 0.3333, 0.25, 0.25, 0.25, 0.25, 0.25, 0.3333, 0.75, 0.5833, 0.75, 0.6667, 0.75, 0.6667, 0.75, 0.5833, 0.25, 0.9167, 0.25, 0.8333, 0.25, 0.8333, 0.25, 0.9167, 0.0, 0.0, 0.0, 0.0, 0.0, 0.0, 0.0, 0.0, 0.0, 0.0, 0.0, 0.0, 0.0, 0.0, 0.0, 0.0, 0.2488, 0.8333, 0.2478, 0.9167, 0.2, 0.9167, 0.2, 0.8333, 0.0, 0.0, 0.0, 0.0, 0.0, 0.0, 0.0, 0.0, 0.0, 0.0, 0.0, 0.0, 0.0, 0.0, 0.0, 0.0, 0.2492, 0.75, 0.2488, 0.8333, 0.2, 0.8333, 0.2, 0.75, 0.0, 0.0, 0.0, 0.0, 0.0, 0.0, 0.0, 0.0, 0.0, 0.0, 0.0, 0.0, 0.0, 0.0, 0.0, 0.0, 0.2493, 0.6667, 0.2492, 0.75, 0.2, 0.75, 0.2, 0.6667, 0.0, 0.0, 0.0, 0.0, 0.0, 0.0, 0.0, 0.0, 0.0, 0.0, 0.0, 0.0, 0.0, 0.0, 0.0, 0.0, 0.2494, 0.5833, 0.2493, 0.6667, 0.2, 0.6667, 0.2, 0.5833, 0.0, 0.0, 0.0, 0.0, 0.0, 0.0, 0.0, 0.0, 0.0, 0.0, 0.0, 0.0, 0.0, 0.0, 0.0, 0.0, 0.8, 0.9167, 0.7772, 0.9998, 0.7522, 0.9167, 0.2494, 0.5, 0.2494, 0.5833, 0.2, 0.5833, 0.2, 0.5, 0.0, 0.0, 0.0, 0.0, 0.0, 0.0, 0.0, 0.0, 0.0, 0.0, 0.0, 0.0, 0.0, 0.0, 0.0, 0.0, 0.8, 0.75, 0.8, 0.8333, 0.7512, 0.8333, 0.7508, 0.75, 0.2494, 0.4167, 0.2494, 0.5, 0.2, 0.5, 0.2, 0.4167, 0.0, 0.0, 0.0, 0.0, 0.0, 0.0, 0.0, 0.0, 0.0, 0.0, 0.0, 0.0, 0.0, 0.0, 0.0, 0.0, 0.2493, 0.3333, 0.2494, 0.4167, 0.2, 0.4167, 0.2, 0.3333, 0.8, 0.5833, 0.8, 0.6667, 0.7507, 0.6667, 0.7506, 0.5833, 0.75, 0.9167, 0.75, 0.8333, 0.7512, 0.8333, 0.7522, 0.9167, 0.75, 0.5833, 0.75, 0.5, 0.7506, 0.5, 0.7506, 0.5833, 0.75, 0.5, 0.75, 0.4167, 0.7506, 0.4167, 0.7506, 0.5, 0.75, 0.1667, 0.75, 0.08333, 0.7522, 0.08333, 0.7512, 0.1667, 0.2228, 0.9998, 0.2478, 0.9167, 0.25, 0.9167, 0.225, 1.0, 0.2478, 0.9167, 0.2488, 0.8333, 0.25, 0.8333, 0.25, 0.9167, 0.2488, 0.8333, 0.2492, 0.75, 0.25, 0.75, 0.25, 0.8333, 0.2492, 0.75, 0.2493, 0.6667, 0.25, 0.6667, 0.25, 0.75, 0.2493, 0.6667, 0.2494, 0.5833, 0.25, 0.5833, 0.25, 0.6667, 0.2494, 0.5833, 0.2494, 0.5, 0.25, 0.5, 0.25, 0.5833, 0.2494, 0.5, 0.2494, 0.4167, 0.25, 0.4167, 0.25, 0.5, 0.2494, 0.4167, 0.2493, 0.3333, 0.25, 0.3333, 0.25, 0.4167, 0.2493, 0.3333, 0.2492, 0.25, 0.25, 0.25, 0.25, 0.3333, 0.2492, 0.25, 0.2488, 0.1667, 0.25, 0.1667, 0.25, 0.25, 0.2488, 0.1667, 0.2478, 0.08333, 0.25, 0.08333, 0.25, 0.1667, 0.75, 0.75, 0.75, 0.6667, 0.7507, 0.6667, 0.7508, 0.75, 0.75, 0.3333, 0.75, 0.25, 0.7508, 0.25, 0.7507, 0.3333, 0.775, 1.0, 0.75, 0.9167, 0.7522, 0.9167, 0.7772, 0.9998, 0.75, 0.8333, 0.75, 0.75, 0.7508, 0.75, 0.7512, 0.8333, 0.75, 0.6667, 0.75, 0.5833, 0.7506, 0.5833, 0.7507, 0.6667, 0.75, 0.4167, 0.75, 0.3333, 0.7507, 0.3333, 0.7506, 0.4167, 0.75, 0.25, 0.75, 0.1667, 0.7512, 0.1667, 0.7508, 0.25, 0.75, 0.08333, 0.775, 0.0, 0.7772, 0.0001996, 0.7522, 0.08333, 0.2478, 0.08333, 0.2228, 0.0001945, 0.225, 0.0, 0.25, 0.08333, 0.75, 0.8333, 0.75, 0.9167, 0.75, 0.9167, 0.75, 0.8333])
me_turret.update()
me_turret_001 = bpy.data.meshes.new('Turret.001')
me_turret_001.from_pydata([(0.05022, 0.7751, 0.02673), (0.04638, 0.2086, 0.02517), (0.03551, 0.7752, -0.00878), (0.03279, 0.2087, -0.007628), (-2.968e-07, 0.7753, -0.02349), (-8.007e-08, 0.2088, -0.02121), (-0.03551, 0.7752, -0.00878), (-0.03279, 0.2087, -0.007628), (-0.05022, 0.7751, 0.02673), (-0.04638, 0.2086, 0.02517), (-0.03551, 0.775, 0.06224), (-0.03279, 0.2085, 0.05796), (-2.926e-07, 0.775, 0.07695), (-7.617e-08, 0.2085, 0.07154), (0.03551, 0.775, 0.06224), (0.03279, 0.2085, 0.05796), (0.05568, 0.7751, 0.02673), (0.03937, 0.7753, -0.01264), (-2.965e-07, 0.7753, -0.02895), (-0.03937, 0.7753, -0.01264), (-0.05568, 0.7751, 0.02673), (-0.03937, 0.775, 0.0661), (-2.918e-07, 0.775, 0.08241), (0.03937, 0.775, 0.0661), (0.04443, 0.8146, 0.02684), (0.03141, 0.8147, -0.004574), (-3.122e-07, 0.8147, -0.01759), (-0.03141, 0.8147, -0.004574), (-0.04443, 0.8146, 0.02684), (-0.03141, 0.8145, 0.05825), (-3.081e-07, 0.8145, 0.07127), (0.03141, 0.8145, 0.05825), (0.05568, 0.8146, 0.02684), (0.03937, 0.8147, -0.01253), (-3.12e-07, 0.8147, -0.02884), (-0.03937, 0.8147, -0.01253), (-0.05568, 0.8146, 0.02684), (-0.03937, 0.8145, 0.06621), (-3.073e-07, 0.8144, 0.08252), (0.03937, 0.8145, 0.06621), (0.04443, 0.2952, 0.0254), (0.03141, 0.2953, -0.006009), (-1.076e-07, 0.2953, -0.01902), (-0.03141, 0.2953, -0.006009), (-0.04443, 0.2952, 0.0254), (-0.03141, 0.2951, 0.05682), (-1.034e-07, 0.2951, 0.06983), (0.03141, 0.2951, 0.05682)], [], [(0, 1, 3, 2), (2, 3, 5, 4), (4, 5, 7, 6), (6, 7, 9, 8), (8, 9, 11, 10), (10, 11, 13, 12), (3, 1, 15, 13, 11, 9, 7, 5), (12, 13, 15, 14), (14, 15, 1, 0), (6, 8, 20, 19), (17, 18, 34, 33), (12, 14, 23, 22), (2, 4, 18, 17), (8, 10, 21, 20), (14, 0, 16, 23), (0, 2, 17, 16), (4, 6, 19, 18), (10, 12, 22, 21), (27, 28, 44, 43), (22, 23, 39, 38), (20, 21, 37, 36), (18, 19, 35, 34), (16, 17, 33, 32), (23, 16, 32, 39), (21, 22, 38, 37), (19, 20, 36, 35), (25, 24, 32, 33), (26, 25, 33, 34), (27, 26, 34, 35), (28, 27, 35, 36), (29, 28, 36, 37), (30, 29, 37, 38), (31, 30, 38, 39), (24, 31, 39, 32), (40, 41, 42, 43, 44, 45, 46, 47), (25, 26, 42, 41), (30, 31, 47, 46), (28, 29, 45, 44), (26, 27, 43, 42), (24, 25, 41, 40), (31, 24, 40, 47), (29, 30, 46, 45)])
me_turret_001.polygons.foreach_set('use_smooth', [True] * 42)
_uv = me_turret_001.uv_layers.new(name='UVMap')
_uv.uv.foreach_set('vector', [1.0, 0.5, 1.0, 1.0, 0.875, 1.0, 0.875, 0.5, 0.875, 0.5, 0.875, 1.0, 0.75, 1.0, 0.75, 0.5, 0.75, 0.5, 0.75, 1.0, 0.625, 1.0, 0.625, 0.5, 0.625, 0.5, 0.625, 1.0, 0.5, 1.0, 0.5, 0.5, 0.5, 0.5, 0.5, 1.0, 0.375, 1.0, 0.375, 0.5, 0.375, 0.5, 0.375, 1.0, 0.25, 1.0, 0.25, 0.5, 0.4197, 0.4197, 0.25, 0.49, 0.08029, 0.4197, 0.01, 0.25, 0.08029, 0.08029, 0.25, 0.01, 0.4197, 0.08029, 0.49, 0.25, 0.25, 0.5, 0.25, 1.0, 0.125, 1.0, 0.125, 0.5, 0.125, 0.5, 0.125, 1.0, 0.0, 1.0, 0.0, 0.5, 0.625, 0.5, 0.5, 0.5, 0.5, 0.5, 0.625, 0.5, 0.875, 0.5, 0.75, 0.5, 0.75, 0.5, 0.875, 0.5, 0.25, 0.5, 0.125, 0.5, 0.125, 0.5, 0.25, 0.5, 0.875, 0.5, 0.75, 0.5, 0.75, 0.5, 0.875, 0.5, 0.5, 0.5, 0.375, 0.5, 0.375, 0.5, 0.5, 0.5, 0.125, 0.5, 0.0, 0.5, 0.0, 0.5, 0.125, 0.5, 1.0, 0.5, 0.875, 0.5, 0.875, 0.5, 1.0, 0.5, 0.75, 0.5, 0.625, 0.5, 0.625, 0.5, 0.75, 0.5, 0.375, 0.5, 0.25, 0.5, 0.25, 0.5, 0.375, 0.5, 0.8854, 0.1146, 0.75, 0.05852, 0.75, 0.05852, 0.8854, 0.1146, 0.25, 0.5, 0.125, 0.5, 0.125, 0.5, 0.25, 0.5, 0.5, 0.5, 0.375, 0.5, 0.375, 0.5, 0.5, 0.5, 0.75, 0.5, 0.625, 0.5, 0.625, 0.5, 0.75, 0.5, 1.0, 0.5, 0.875, 0.5, 0.875, 0.5, 1.0, 0.5, 0.125, 0.5, 0.0, 0.5, 0.0, 0.5, 0.125, 0.5, 0.375, 0.5, 0.25, 0.5, 0.25, 0.5, 0.375, 0.5, 0.625, 0.5, 0.5, 0.5, 0.5, 0.5, 0.625, 0.5, 0.8854, 0.3854, 0.75, 0.4415, 0.75, 0.49, 0.9197, 0.4197, 0.9415, 0.25, 0.8854, 0.3854, 0.9197, 0.4197, 0.99, 0.25, 0.8854, 0.1146, 0.9415, 0.25, 0.99, 0.25, 0.9197, 0.08029, 0.75, 0.05852, 0.8854, 0.1146, 0.9197, 0.08029, 0.75, 0.01, 0.6146, 0.1146, 0.75, 0.05852, 0.75, 0.01, 0.5803, 0.08029, 0.5585, 0.25, 0.6146, 0.1146, 0.5803, 0.08029, 0.51, 0.25, 0.6146, 0.3854, 0.5585, 0.25, 0.51, 0.25, 0.5803, 0.4197, 0.75, 0.4415, 0.6146, 0.3854, 0.5803, 0.4197, 0.75, 0.49, 0.75, 0.4415, 0.8854, 0.3854, 0.9415, 0.25, 0.8854, 0.1146, 0.75, 0.05852, 0.6146, 0.1146, 0.5585, 0.25, 0.6146, 0.3854, 0.8854, 0.3854, 0.9415, 0.25, 0.9415, 0.25, 0.8854, 0.3854, 0.5585, 0.25, 0.6146, 0.3854, 0.6146, 0.3854, 0.5585, 0.25, 0.75, 0.05852, 0.6146, 0.1146, 0.6146, 0.1146, 0.75, 0.05852, 0.9415, 0.25, 0.8854, 0.1146, 0.8854, 0.1146, 0.9415, 0.25, 0.75, 0.4415, 0.8854, 0.3854, 0.8854, 0.3854, 0.75, 0.4415, 0.6146, 0.3854, 0.75, 0.4415, 0.75, 0.4415, 0.6146, 0.3854, 0.6146, 0.1146, 0.5585, 0.25, 0.5585, 0.25, 0.6146, 0.1146])
me_turret_001.update()

# ---- objects
ob_base = bpy.data.objects.new('Base', me_base)
ob_turret = bpy.data.objects.new('Turret', me_turret)
ob_gun = bpy.data.objects.new('Gun', me_turret_001)

# ---- transforms, parenting, visibility, modifiers, constraints
ob_base.location = (0.0, 0.0, 0.0)
ob_turret.location = (0.0, 0.0, 0.0)
ob_gun.location = (1.421e-14, 0.0, -2.98e-08)

# ---- collection membership
scene.collection.objects.link(ob_base)
scene.collection.objects.link(ob_turret)
scene.collection.objects.link(ob_gun)

# ---- scene / render settings (as saved in the file)
scene.frame_start = 1; scene.frame_end = 250; scene.frame_set(0)
scene.render.engine = 'BLENDER_EEVEE_NEXT'
scene.cycles.sampling_pattern = 'TABULATED_SOBOL'
scene.eevee.ray_tracing_options.trace_max_roughness = 0.0
bpy.context.view_layer.update()

# ---- added for rendering (the .blend has no active camera and no usable light): camera, sun
cam_auto = bpy.data.cameras.new('AutoCamera')
cam_auto.lens = 50.0
cam_auto.sensor_width = 36.0
cam_auto.clip_end = 1000.0
ob_auto_camera = bpy.data.objects.new('AutoCamera', cam_auto)
scene.collection.objects.link(ob_auto_camera)
ob_auto_camera.location = (1.45577, -1.56591, 1.20245)
ob_auto_camera.rotation_euler = (1.09748, -7.21219e-08, 0.694738)
scene.camera = ob_auto_camera
light_auto_sun = bpy.data.lights.new('AutoSun', 'SUN')
light_auto_sun.energy = 3.0
light_auto_sun.angle = 0.0523599
ob_auto_sun = bpy.data.objects.new('AutoSun', light_auto_sun)
scene.collection.objects.link(ob_auto_sun)
ob_auto_sun.rotation_euler = (0.872665, 0.174533, 0.523599)
bpy.context.view_layer.update()
